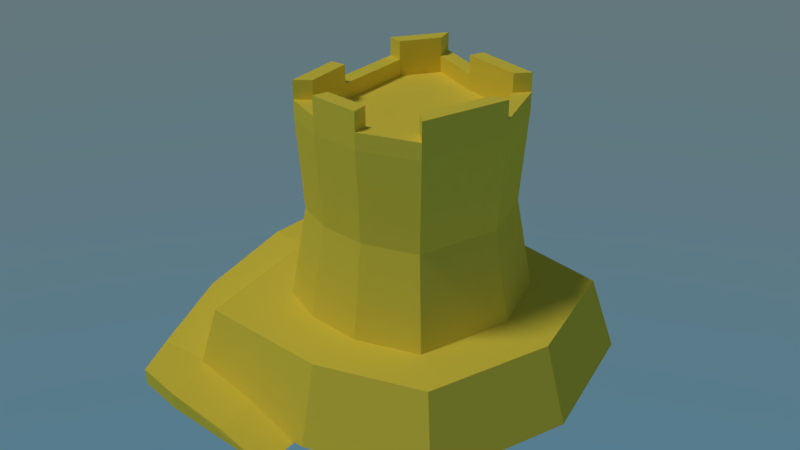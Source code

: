 # Source: sandcastle.blend  (saved by Blender 2.79.0; exported with 4.5.12 LTS)
import bpy
from mathutils import Matrix  # noqa: F401  (used for matrix-valued properties, if any)

bpy.ops.wm.read_factory_settings(use_empty=True)
scene = bpy.context.scene
scene.name = 'Scene'

# ---- collections
col_collection_1 = bpy.data.collections.new('Collection 1'); scene.collection.children.link(col_collection_1)

# ---- materials (node trees are filled in below, after node groups)
mat_material = bpy.data.materials.new('Material')
mat_material.alpha_threshold = 0.0
mat_material.roughness = 0.5
mat_material.line_color = (0.0, 0.0, 0.0, 1.0)

# ---- material node trees
mat_material.use_nodes = True; mat_material.node_tree.nodes.clear()
_N = mat_material.node_tree.nodes; _L = mat_material.node_tree.links
n0 = _N.new('ShaderNodeOutputMaterial'); n0.name = 'Material Output'; n0.location = (300, 300)
n1 = _N.new('ShaderNodeBsdfDiffuse'); n1.name = 'Diffuse BSDF'; n1.location = (10, 300)
n1.inputs[0].default_value = (1.0, 0.781, 0.07235, 1.0)
_L.new(n1.outputs[0], n0.inputs[0])
n0.is_active_output = True

# ---- world
world_world = bpy.data.worlds.new('World'); scene.world = world_world
world_world.use_nodes = True; world_world.node_tree.nodes.clear()
_N = world_world.node_tree.nodes; _L = world_world.node_tree.links
n0 = _N.new('ShaderNodeOutputWorld'); n0.name = 'World Output'; n0.location = (300, 300)
n1 = _N.new('ShaderNodeBackground'); n1.name = 'Background'; n1.location = (10, 300)
n2 = _N.new('ShaderNodeTexSky'); n2.name = 'Sky Texture'; n2.location = (-190, 300)
n2.sky_type = 'HOSEK_WILKIE'
n2.sun_elevation = 1.571
_L.new(n1.outputs[0], n0.inputs[0])
_L.new(n2.outputs[0], n1.inputs[0])
n0.is_active_output = True
world_world.color = (0.05088, 0.05088, 0.05088)
world_world.use_sun_shadow = False
world_world.sun_shadow_jitter_overblur = 0.0
world_world.cycles.sampling_method = 'MANUAL'

# ---- lights
light_sun = bpy.data.lights.new('Sun', 'SUN')
light_sun.transmission_factor = 0.0
light_sun.angle = 0.1993
light_sun.energy = 1.0
light_sun.shadow_buffer_clip_start = 0.5
light_sun.shadow_soft_size = 0.1
light_sun.shadow_cascade_max_distance = 1000.0

# ---- meshes
me_plane = bpy.data.meshes.new('Plane')
me_plane.from_pydata([(-1.011, -1.126, -0.06367), (0.9052, -0.9157, 0.0), (-1.211, 1.137, -0.06367), (0.9789, 1.116, 0.0), (-1.221, -0.07372, -0.06367), (0.07372, -1.179, 0.0), (1.221, 0.08426, 0.0), (0.03545, 1.298, 0.0), (0.4156, 0.1863, 0.0), (-0.7064, 1.613, 0.0), (-0.4684, -1.153, 0.0), (-0.5618, 0.1399, 0.0), (-0.661, -0.4854, 0.5403), (0.5006, -0.5142, 0.5403), (-0.7649, 0.6748, 0.5403), (0.5173, 0.6938, 0.5403), (-0.7215, -0.02673, 0.5403), (0.05766, -0.6525, 0.5403), (0.6976, 0.1503, 0.5403), (-0.005137, 0.8338, 0.5403), (-0.5029, 1.062, 0.5403), (-0.3441, -0.6196, 0.5403), (-1.092, -0.05393, 0.5403), (-0.9064, -0.9823, 0.5403), (0.04978, -1.029, 0.5403), (0.7831, -0.7965, 0.5403), (1.062, 0.08539, 0.5403), (0.8481, 0.9952, 0.5403), (-0.6383, 1.434, 0.5403), (-1.083, 1.014, 0.5403), (-0.4283, -1.006, 0.5403), (0.01602, 1.156, 0.5403), (0.1289, 0.15, 1.842), (-0.01427, 0.7775, 1.842), (0.04361, -0.5924, 1.842), (-0.3626, 0.1064, 1.842), (-0.6745, -0.01565, 1.842), (0.5178, 0.1456, 1.842), (-0.3, -0.4536, 1.842), (-0.434, 0.8483, 1.842), (-0.5176, -0.3614, 1.842), (0.3628, -0.3772, 1.842), (0.3812, 0.5573, 1.842), (-0.6021, 0.6001, 1.842), (-0.5647, -0.005019, 1.842), (-0.6187, -0.4383, 1.842), (0.03122, -0.4807, 1.842), (0.4518, -0.4649, 1.842), (0.6334, 0.1475, 1.842), (0.4672, 0.6484, 1.842), (-0.473, 0.9875, 1.842), (-0.7145, 0.6309, 1.842), (-0.3267, -0.5621, 1.842), (-0.05176, 0.6733, 1.842), (-0.6745, -0.01565, 1.96), (-0.6187, -0.4383, 1.96), (0.04361, -0.5924, 1.96), (0.4518, -0.4649, 1.96), (0.6334, 0.1475, 1.96), (0.4672, 0.6484, 1.96), (-0.473, 0.9875, 1.96), (-0.7145, 0.6309, 1.96), (-0.3267, -0.5621, 1.96), (-0.01427, 0.7775, 1.96), (-0.5647, -0.005019, 1.96), (-0.5176, -0.3614, 1.96), (0.03122, -0.4807, 1.96), (0.3628, -0.3772, 1.96), (0.5178, 0.1456, 1.96), (0.3812, 0.5573, 1.96), (-0.434, 0.8483, 1.96), (-0.6021, 0.6001, 1.96), (-0.3, -0.4536, 1.96), (-0.05176, 0.6733, 1.96), (-0.6745, -0.01565, 2.093), (-0.6187, -0.4383, 2.093), (-0.473, 0.9875, 2.093), (-0.7145, 0.6309, 2.093), (-0.3267, -0.5621, 2.093), (0.04361, -0.5924, 2.093), (0.4518, -0.4649, 2.093), (0.6334, 0.1475, 2.093), (0.4672, 0.6484, 2.093), (-0.01427, 0.7775, 2.093), (-0.5647, -0.005019, 2.093), (-0.5176, -0.3614, 2.093), (-0.434, 0.8483, 2.093), (-0.6021, 0.6001, 2.093), (-0.3, -0.4536, 2.093), (0.03122, -0.4807, 2.093), (0.3628, -0.3772, 2.093), (0.5178, 0.1456, 2.093), (0.3812, 0.5573, 2.093), (-0.05176, 0.6733, 2.093), (-0.4506, 0.9314, 1.191), (-0.6767, 0.5976, 1.191), (0.4151, -0.4282, 1.191), (-0.5871, -0.4033, 1.191), (-0.3137, -0.5191, 1.191), (0.585, 0.1451, 1.191), (0.4295, 0.614, 1.191), (-0.6393, -0.007619, 1.191), (-0.02123, 0.7348, 1.191), (0.03295, -0.5475, 1.191), (-1.083, 0.8056, 0.4456), (-1.537, 0.8056, 0.4456), (-1.083, 0.2147, 0.4456), (-1.537, 0.2147, 0.4456), (-1.044, -0.3615, 0.3025), (-1.511, -0.4946, 0.3025), (-0.9046, -1.052, 0.1387), (-1.376, -1.058, 0.1387), (-0.8384, -1.452, 0.1387), (-1.208, -1.389, 0.1387), (-0.4043, -1.129, 0.08764), (-0.3712, -1.46, 0.08764), (-1.088, 0.8166, 0.3222), (-1.542, 0.8166, 0.3222), (-1.088, 0.2257, 0.3222), (-1.542, 0.2257, 0.3222), (-1.05, -0.3505, 0.1791), (-1.516, -0.4836, 0.1791), (-0.9104, -1.041, 0.01531), (-1.382, -1.047, 0.01531), (-0.8441, -1.441, 0.01531), (-1.214, -1.378, 0.01531), (-0.006579, -1.138, -0.006557), (0.02655, -1.47, -0.006557), (-0.5684, 0.4753, 1.179), (-0.5684, 0.4753, 0.5237), (-0.5684, 0.008379, 1.179), (-0.5684, 0.008379, 0.5237), (-0.7584, 0.4159, 1.119), (-0.7584, 0.4753, 0.5237), (-0.7584, 0.06785, 1.119), (-0.7584, 0.008379, 0.5237), (-0.7584, 0.4753, 1.179), (-0.7584, 0.008379, 1.179), (-0.7584, 0.4159, 0.5832), (-0.6151, 0.4159, 0.5832), (-0.7584, 0.06785, 0.5832), (-0.6151, 0.06785, 0.5832), (-0.6151, 0.4159, 1.119), (-0.6151, 0.06785, 1.119)], [], [(8, 7, 3, 6), (11, 9, 7, 8), (10, 11, 8, 5), (5, 8, 6, 1), (0, 4, 11, 10), (4, 2, 9, 11), (100, 102, 33, 49), (101, 97, 45, 36), (94, 95, 51, 50), (96, 99, 48, 47), (97, 98, 52, 45), (99, 100, 49, 48), (10, 5, 24, 30), (7, 9, 28, 31), (6, 3, 27, 26), (1, 6, 26, 25), (0, 10, 30, 23), (9, 2, 29, 28), (4, 0, 23, 22), (3, 7, 31, 27), (2, 4, 22, 29), (5, 1, 25, 24), (12, 16, 22, 23), (13, 17, 24, 25), (15, 18, 26, 27), (14, 20, 28, 29), (16, 14, 29, 22), (17, 21, 30, 24), (18, 13, 25, 26), (19, 15, 27, 31), (20, 19, 31, 28), (21, 12, 23, 30), (32, 37, 42, 53), (35, 32, 53, 39), (38, 46, 32, 35), (46, 41, 37, 32), (40, 38, 35, 44), (44, 35, 39, 43), (95, 101, 36, 51), (103, 96, 47, 34), (102, 94, 50, 33), (98, 103, 34, 52), (41, 46, 66, 67), (39, 53, 73, 70), (47, 48, 58, 57), (40, 44, 64, 65), (53, 42, 69, 73), (52, 34, 56, 62), (37, 41, 67, 68), (51, 36, 54, 61), (46, 38, 72, 66), (50, 51, 61, 60), (66, 72, 88, 89), (67, 66, 56, 57), (69, 68, 58, 59), (54, 55, 75, 74), (64, 71, 61, 54), (67, 57, 80, 90), (59, 63, 83, 82), (63, 73, 93, 83), (70, 73, 63, 60), (72, 65, 55, 62), (49, 33, 63, 59), (38, 40, 65, 72), (36, 45, 55, 54), (42, 37, 68, 69), (33, 50, 60, 63), (34, 47, 57, 56), (43, 39, 70, 71), (45, 52, 62, 55), (48, 49, 59, 58), (44, 43, 71, 64), (85, 84, 74, 75), (87, 86, 76, 77), (89, 88, 78, 79), (91, 90, 80, 81), (93, 92, 82, 83), (56, 66, 89, 79), (68, 67, 90, 91), (69, 59, 82, 92), (73, 69, 92, 93), (65, 64, 84, 85), (58, 68, 91, 81), (60, 61, 77, 76), (61, 71, 87, 77), (70, 60, 76, 86), (62, 56, 79, 78), (55, 65, 85, 75), (71, 70, 86, 87), (72, 62, 78, 88), (57, 58, 81, 80), (64, 54, 74, 84), (21, 17, 103, 98), (19, 20, 94, 102), (17, 13, 96, 103), (14, 16, 101, 95), (18, 15, 100, 99), (12, 21, 98, 97), (13, 18, 99, 96), (20, 14, 95, 94), (16, 12, 97, 101), (15, 19, 102, 100), (107, 106, 104, 105), (106, 107, 109, 108), (108, 109, 111, 110), (110, 111, 113, 112), (110, 112, 115, 114), (119, 117, 116, 118), (118, 120, 121, 119), (120, 122, 123, 121), (122, 124, 125, 123), (122, 126, 127, 124), (110, 122, 120, 108), (108, 120, 118, 106), (115, 127, 126, 114), (104, 116, 117, 105), (113, 125, 124, 112), (106, 118, 116, 104), (112, 124, 127, 115), (111, 123, 125, 113), (105, 117, 119, 107), (109, 121, 123, 111), (114, 126, 122, 110), (107, 119, 121, 109), (134, 132, 142, 143), (133, 136, 128, 129), (131, 130, 137, 135), (128, 136, 137, 130), (138, 132, 136, 133), (132, 134, 137, 136), (134, 140, 135, 137), (140, 138, 133, 135), (138, 140, 141, 139), (140, 134, 143, 141), (132, 138, 139, 142)])
_uv = me_plane.uv_layers.new(name='UVMap')
_uv.uv.foreach_set('vector', [0.1662, 0.6931, 0.318, 0.6729, 0.2706, 0.7888, 0.1326, 0.7935, 0.1851, 0.567, 0.3772, 0.5861, 0.318, 0.6729, 0.1662, 0.6931, 0.01748, 0.5459, 0.1851, 0.567, 0.1662, 0.6931, 0.0002944, 0.6146, 0.0002944, 0.6146, 0.1662, 0.6931, 0.1326, 0.7935, 0.01276, 0.7276, 0.03472, 0.4768, 0.1747, 0.4768, 0.1851, 0.567, 0.01748, 0.5459, 0.1747, 0.4768, 0.3292, 0.509, 0.3772, 0.5861, 0.1851, 0.567, 0.5606, 0.3749, 0.4981, 0.3801, 0.4911, 0.2958, 0.5533, 0.2893, 0.2932, 0.3864, 0.2389, 0.3858, 0.2422, 0.2998, 0.2944, 0.3027, 0.4325, 0.386, 0.3759, 0.387, 0.3748, 0.3006, 0.4283, 0.2972, 0.09705, 0.3759, 0.01868, 0.3657, 0.02424, 0.2841, 0.1038, 0.2901, 0.2389, 0.3858, 0.1984, 0.3837, 0.2031, 0.2984, 0.2422, 0.2998, 0.6253, 0.3665, 0.5606, 0.3749, 0.5533, 0.2893, 0.6194, 0.2841, 0.2586, 0.2308, 0.1942, 0.2016, 0.228, 0.1368, 0.2849, 0.1625, 0.7951, 0.2062, 0.7048, 0.2601, 0.6825, 0.1887, 0.7621, 0.1412, 0.9997, 0.0464, 0.906, 0.1479, 0.8599, 0.08983, 0.9425, 0.0002945, 0.09555, 0.145, 0.0002944, 0.04689, 0.05706, 0.0002944, 0.1411, 0.0868, 0.3198, 0.2674, 0.2586, 0.2308, 0.2849, 0.1625, 0.3417, 0.1883, 0.7048, 0.2601, 0.6171, 0.2836, 0.6039, 0.2026, 0.6825, 0.1887, 0.4593, 0.2782, 0.3198, 0.2674, 0.3417, 0.1883, 0.4648, 0.1978, 0.906, 0.1479, 0.7951, 0.2062, 0.7621, 0.1412, 0.8599, 0.08983, 0.6171, 0.2836, 0.4593, 0.2782, 0.4648, 0.1978, 0.6039, 0.2026, 0.1942, 0.2016, 0.09555, 0.145, 0.1411, 0.0868, 0.228, 0.1368, 0.5367, 0.7524, 0.5855, 0.7171, 0.6162, 0.7546, 0.5116, 0.8202, 0.4299, 0.6449, 0.4565, 0.6993, 0.4215, 0.7337, 0.3778, 0.6434, 0.5429, 0.5351, 0.4752, 0.5667, 0.4364, 0.5381, 0.5418, 0.4768, 0.6559, 0.6583, 0.6691, 0.5989, 0.7165, 0.5783, 0.7165, 0.6581, 0.5855, 0.7171, 0.6559, 0.6583, 0.7165, 0.6581, 0.6162, 0.7546, 0.4565, 0.6993, 0.4956, 0.7344, 0.4665, 0.7769, 0.4215, 0.7337, 0.4752, 0.5667, 0.4299, 0.6449, 0.3778, 0.6434, 0.4364, 0.5381, 0.6029, 0.5721, 0.5429, 0.5351, 0.5418, 0.4768, 0.6315, 0.5413, 0.6691, 0.5989, 0.6029, 0.5721, 0.6315, 0.5413, 0.7165, 0.5783, 0.4956, 0.7344, 0.5367, 0.7524, 0.5116, 0.8202, 0.4665, 0.7769, 0.7248, 0.3347, 0.7211, 0.2841, 0.7757, 0.2986, 0.7943, 0.354, 0.723, 0.399, 0.7248, 0.3347, 0.7943, 0.354, 0.8202, 0.4024, 0.6497, 0.3954, 0.6435, 0.3525, 0.7248, 0.3347, 0.723, 0.399, 0.6435, 0.3525, 0.6543, 0.3085, 0.7211, 0.2841, 0.7248, 0.3347, 0.6634, 0.423, 0.6497, 0.3954, 0.723, 0.399, 0.7102, 0.4262, 0.7102, 0.4262, 0.723, 0.399, 0.8202, 0.4024, 0.7892, 0.4262, 0.3759, 0.387, 0.2932, 0.3864, 0.2944, 0.3027, 0.3748, 0.3006, 0.1513, 0.3805, 0.09705, 0.3759, 0.1038, 0.2901, 0.1569, 0.2951, 0.4981, 0.3801, 0.4325, 0.386, 0.4283, 0.2972, 0.4911, 0.2958, 0.1984, 0.3837, 0.1513, 0.3805, 0.1569, 0.2951, 0.2031, 0.2984, 0.425, 0.8207, 0.4599, 0.8607, 0.4468, 0.8736, 0.4115, 0.8326, 0.7067, 0.9432, 0.7475, 0.9179, 0.7538, 0.9273, 0.7103, 0.9588, 0.8675, 0.8268, 0.8347, 0.8769, 0.8255, 0.8708, 0.8583, 0.8207, 0.527, 0.9125, 0.5783, 0.9245, 0.5748, 0.9408, 0.5193, 0.9295, 0.7475, 0.9179, 0.7835, 0.8943, 0.7915, 0.9032, 0.7538, 0.9273, 0.4657, 0.9353, 0.4228, 0.8984, 0.4353, 0.8852, 0.4767, 0.9204, 0.8083, 0.8623, 0.8354, 0.8256, 0.8433, 0.8315, 0.8162, 0.8681, 0.6653, 0.9935, 0.5678, 0.9761, 0.5714, 0.9579, 0.6655, 0.9755, 0.4599, 0.8607, 0.4976, 0.8934, 0.4868, 0.9076, 0.4468, 0.8736, 0.7218, 0.9854, 0.6653, 0.9935, 0.6655, 0.9755, 0.7162, 0.9724, 0.8955, 0.3241, 0.8258, 0.3221, 0.8495, 0.3052, 0.8667, 0.308, 0.4115, 0.8326, 0.4468, 0.8736, 0.4353, 0.8852, 0.3919, 0.8372, 0.7915, 0.9032, 0.8162, 0.8681, 0.8255, 0.8708, 0.7995, 0.9108, 0.8903, 0.8127, 0.8125, 0.8144, 0.8359, 0.7972, 0.8597, 0.7993, 0.5748, 0.9408, 0.6666, 0.9577, 0.6655, 0.9755, 0.5714, 0.9579, 0.6536, 0.4705, 0.6435, 0.4268, 0.6784, 0.4404, 0.6792, 0.4516, 0.8119, 0.8134, 0.7231, 0.8117, 0.7489, 0.7942, 0.7788, 0.7993, 0.7231, 0.8117, 0.7171, 0.7715, 0.7497, 0.7859, 0.7489, 0.7942, 0.7103, 0.9588, 0.7538, 0.9273, 0.7606, 0.937, 0.7162, 0.9724, 0.4868, 0.9076, 0.5193, 0.9295, 0.5115, 0.9456, 0.4767, 0.9204, 0.8076, 0.9183, 0.7687, 0.9479, 0.7606, 0.937, 0.7995, 0.9108, 0.4976, 0.8934, 0.527, 0.9125, 0.5193, 0.9295, 0.4868, 0.9076, 0.5678, 0.9761, 0.5052, 0.9613, 0.5115, 0.9456, 0.5714, 0.9579, 0.7835, 0.8943, 0.8083, 0.8623, 0.8162, 0.8681, 0.7915, 0.9032, 0.7687, 0.9479, 0.7218, 0.9854, 0.7162, 0.9724, 0.7606, 0.937, 0.4228, 0.8984, 0.3778, 0.8501, 0.3919, 0.8372, 0.4353, 0.8852, 0.6684, 0.9413, 0.7067, 0.9432, 0.7103, 0.9588, 0.6666, 0.9577, 0.5052, 0.9613, 0.4657, 0.9353, 0.4767, 0.9204, 0.5115, 0.9456, 0.8347, 0.8769, 0.8076, 0.9183, 0.7995, 0.9108, 0.8255, 0.8708, 0.5783, 0.9245, 0.6684, 0.9413, 0.6666, 0.9577, 0.5748, 0.9408, 0.8392, 0.789, 0.8609, 0.7917, 0.8597, 0.7993, 0.8359, 0.7972, 0.8291, 0.7266, 0.8474, 0.7298, 0.8486, 0.7392, 0.8269, 0.7334, 0.8667, 0.308, 0.8495, 0.3052, 0.8505, 0.2983, 0.8687, 0.3009, 0.7194, 0.455, 0.6792, 0.4516, 0.6784, 0.4404, 0.7215, 0.4458, 0.7497, 0.7859, 0.7783, 0.79, 0.7788, 0.7993, 0.7489, 0.7942, 0.8931, 0.2841, 0.8955, 0.3241, 0.8667, 0.308, 0.8687, 0.3009, 0.7515, 0.4705, 0.6536, 0.4705, 0.6792, 0.4516, 0.7194, 0.455, 0.8024, 0.7715, 0.8119, 0.8134, 0.7788, 0.7993, 0.7783, 0.79, 0.7171, 0.7715, 0.8024, 0.7715, 0.7783, 0.79, 0.7497, 0.7859, 0.8125, 0.7715, 0.8852, 0.7745, 0.8609, 0.7917, 0.8392, 0.789, 0.7473, 0.4279, 0.7515, 0.4705, 0.7194, 0.455, 0.7215, 0.4458, 0.8806, 0.7542, 0.8033, 0.7482, 0.8269, 0.7334, 0.8486, 0.7392, 0.8033, 0.7482, 0.8031, 0.71, 0.8291, 0.7266, 0.8269, 0.7334, 0.8692, 0.71, 0.8806, 0.7542, 0.8486, 0.7392, 0.8474, 0.7298, 0.8207, 0.2841, 0.8931, 0.2841, 0.8687, 0.3009, 0.8505, 0.2983, 0.8125, 0.8144, 0.8125, 0.7715, 0.8392, 0.789, 0.8359, 0.7972, 0.8031, 0.71, 0.8692, 0.71, 0.8474, 0.7298, 0.8291, 0.7266, 0.8258, 0.3221, 0.8207, 0.2841, 0.8505, 0.2983, 0.8495, 0.3052, 0.6435, 0.4268, 0.7473, 0.4279, 0.7215, 0.4458, 0.6784, 0.4404, 0.8852, 0.7745, 0.8903, 0.8127, 0.8597, 0.7993, 0.8609, 0.7917, 0.1932, 0.4698, 0.1431, 0.4666, 0.1513, 0.3805, 0.1984, 0.3837, 0.5044, 0.4653, 0.4372, 0.4762, 0.4325, 0.386, 0.4981, 0.3801, 0.1431, 0.4666, 0.08539, 0.4624, 0.09705, 0.3759, 0.1513, 0.3805, 0.3792, 0.4745, 0.292, 0.4708, 0.2932, 0.3864, 0.3759, 0.387, 0.6429, 0.4482, 0.5722, 0.4611, 0.5606, 0.3749, 0.6253, 0.3665, 0.2355, 0.4729, 0.1932, 0.4698, 0.1984, 0.3837, 0.2389, 0.3858, 0.08539, 0.4624, 0.0002944, 0.4464, 0.01868, 0.3657, 0.09705, 0.3759, 0.4372, 0.4762, 0.3792, 0.4745, 0.3759, 0.387, 0.4325, 0.386, 0.292, 0.4708, 0.2355, 0.4729, 0.2389, 0.3858, 0.2932, 0.3864, 0.5722, 0.4611, 0.5044, 0.4653, 0.4981, 0.3801, 0.5606, 0.3749, 0.2464, 0.854, 0.2446, 0.7941, 0.3239, 0.7941, 0.3239, 0.855, 0.2446, 0.7941, 0.2464, 0.854, 0.1566, 0.8563, 0.1625, 0.7943, 0.1625, 0.7943, 0.1566, 0.8563, 0.08569, 0.8593, 0.06661, 0.8028, 0.06661, 0.8028, 0.08569, 0.8593, 0.03908, 0.8561, 0.01394, 0.8133, 0.7346, 0.4768, 0.787, 0.4836, 0.7901, 0.5448, 0.7468, 0.542, 0.2464, 0.8705, 0.3251, 0.8711, 0.3259, 0.9303, 0.2439, 0.9341, 0.2439, 0.9341, 0.1618, 0.9325, 0.1548, 0.8708, 0.2464, 0.8705, 0.1618, 0.9325, 0.06511, 0.9281, 0.08516, 0.8741, 0.1548, 0.8708, 0.06511, 0.9281, 0.01173, 0.9146, 0.03969, 0.8721, 0.08516, 0.8741, 0.7181, 0.7094, 0.7498, 0.5952, 0.7931, 0.598, 0.7709, 0.7094, 0.06655, 0.9444, 0.06511, 0.9281, 0.1618, 0.9325, 0.1636, 0.9488, 0.1636, 0.9488, 0.1618, 0.9325, 0.2439, 0.9341, 0.2447, 0.9513, 0.7901, 0.5448, 0.7931, 0.598, 0.7498, 0.5952, 0.7468, 0.542, 0.3239, 0.7941, 0.3405, 0.7949, 0.3405, 0.8558, 0.3239, 0.855, 0.03908, 0.8561, 0.02544, 0.8653, 0.0002944, 0.8225, 0.01394, 0.8133, 0.2447, 0.9513, 0.2439, 0.9341, 0.3259, 0.9303, 0.3253, 0.9466, 0.7943, 0.4837, 0.8103, 0.4857, 0.7931, 0.598, 0.7901, 0.5448, 0.08569, 0.8593, 0.08516, 0.8741, 0.03969, 0.8721, 0.03908, 0.8561, 0.3239, 0.855, 0.3251, 0.8711, 0.2464, 0.8705, 0.2464, 0.854, 0.1566, 0.8563, 0.1548, 0.8708, 0.08516, 0.8741, 0.08569, 0.8593, 0.7468, 0.542, 0.7498, 0.5952, 0.7171, 0.4813, 0.7327, 0.4772, 0.2464, 0.854, 0.2464, 0.8705, 0.1548, 0.8708, 0.1566, 0.8563, 0.8109, 0.7074, 0.8109, 0.662, 0.8296, 0.662, 0.8296, 0.7074, 0.8983, 0.4516, 0.8129, 0.4516, 0.8129, 0.4268, 0.8983, 0.4268, 0.8455, 0.3247, 0.8455, 0.4101, 0.8207, 0.4101, 0.8207, 0.3247, 0.8129, 0.4268, 0.8129, 0.4516, 0.7521, 0.4516, 0.7521, 0.4268, 0.7947, 0.7178, 0.7248, 0.7178, 0.7171, 0.71, 0.8025, 0.71, 0.7248, 0.7178, 0.7248, 0.7632, 0.7171, 0.7709, 0.7171, 0.71, 0.7248, 0.7632, 0.7947, 0.7632, 0.8025, 0.7709, 0.7171, 0.7709, 0.7947, 0.7632, 0.7947, 0.7178, 0.8025, 0.71, 0.8025, 0.7709, 0.8109, 0.5921, 0.8109, 0.5467, 0.8296, 0.5467, 0.8296, 0.5921, 0.8109, 0.5467, 0.8109, 0.4768, 0.8296, 0.4768, 0.8296, 0.5467, 0.8109, 0.662, 0.8109, 0.5921, 0.8296, 0.5921, 0.8296, 0.662])
me_plane.materials.append(mat_material)
me_plane.use_remesh_preserve_volume = False
me_plane.use_remesh_preserve_attributes = False
me_plane.use_mirror_vertex_groups = False
me_plane.update()

# ---- objects
ob_sun = bpy.data.objects.new('Sun', light_sun)
ob_plane = bpy.data.objects.new('Plane', me_plane)

# ---- transforms, parenting, visibility, modifiers, constraints
ob_sun.location = (-1.516, -2.064, 3.549)
ob_sun.rotation_euler = (0.3945, -0.241, -0.0222)
ob_sun.lineart.crease_threshold = 0.0
ob_plane.location = (0.0, 0.0, 0.0)
ob_plane.lineart.crease_threshold = 0.0

# ---- collection membership
col_collection_1.objects.link(ob_sun)
col_collection_1.objects.link(ob_plane)

# ---- scene / render settings (as saved in the file)
scene.frame_start = 1; scene.frame_end = 250; scene.frame_set(0)
scene.render.engine = 'CYCLES'
scene.render.resolution_percentage = 50
scene.render.dither_intensity = 0.0
scene.cycles.use_denoising = False
scene.cycles.samples = 128
scene.cycles.sampling_pattern = 'TABULATED_SOBOL'
scene.cycles.use_adaptive_sampling = False
scene.cycles.use_light_tree = False
scene.cycles.blur_glossy = 0.0
scene.cycles.sample_clamp_indirect = 0.0
scene.view_settings.view_transform = 'Standard'
bpy.context.view_layer.update()

# ---- added for rendering (the .blend has no active camera): camera
cam_auto = bpy.data.cameras.new('AutoCamera')
cam_auto.lens = 50.0
cam_auto.sensor_width = 36.0
cam_auto.clip_end = 1000.0
ob_auto_camera = bpy.data.objects.new('AutoCamera', cam_auto)
scene.collection.objects.link(ob_auto_camera)
ob_auto_camera.location = (4.15861, -5.11113, 4.47002)
ob_auto_camera.rotation_euler = (1.09748, -7.21219e-08, 0.694738)
scene.camera = ob_auto_camera
bpy.context.view_layer.update()
